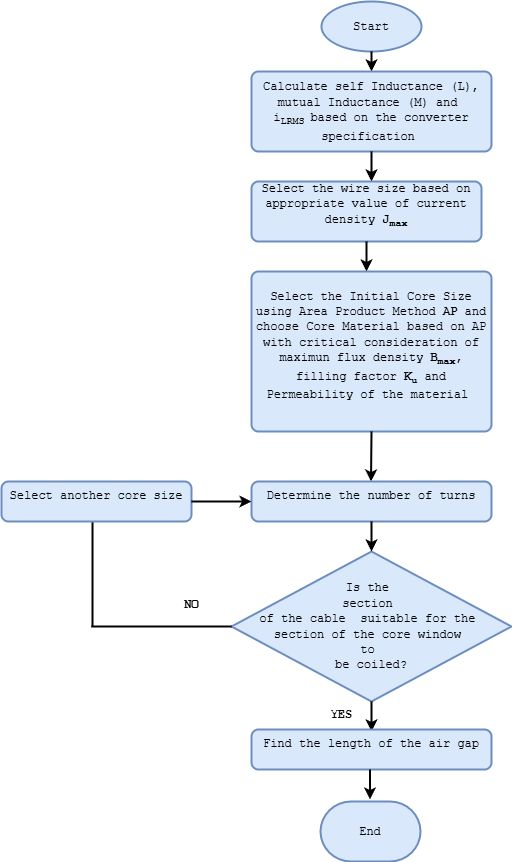

The diagram above was exported from draw.io. Its source (the exported page's mxGraphModel, read from the mxfile embedded in the PNG):
<mxGraphModel dx="1674" dy="738" grid="1" gridSize="10" guides="1" tooltips="1" connect="1" arrows="1" fold="1" page="1" pageScale="1" pageWidth="850" pageHeight="1100" math="0" shadow="0">
  <root>
    <mxCell id="0" />
    <mxCell id="1" parent="0" />
    <mxCell id="5N8Xr_oHVxpWMQ6N3FKR-1" value="" style="group" parent="1" connectable="0" vertex="1">
      <mxGeometry x="30" y="60" width="510" height="860" as="geometry" />
    </mxCell>
    <mxCell id="fVaIFExJAZtZOo9lzo8I-1" value="&lt;font face=&quot;Courier New&quot;&gt;Start&lt;/font&gt;" style="strokeWidth=2;html=1;shape=mxgraph.flowchart.start_1;whiteSpace=wrap;fillColor=#dae8fc;strokeColor=#6c8ebf;container=0;" parent="5N8Xr_oHVxpWMQ6N3FKR-1" vertex="1">
      <mxGeometry x="320" width="100" height="50" as="geometry" />
    </mxCell>
    <mxCell id="fVaIFExJAZtZOo9lzo8I-2" value="" style="endArrow=classic;html=1;rounded=0;exitX=0.5;exitY=1;exitDx=0;exitDy=0;exitPerimeter=0;strokeWidth=2;" parent="5N8Xr_oHVxpWMQ6N3FKR-1" source="fVaIFExJAZtZOo9lzo8I-1" edge="1">
      <mxGeometry width="50" height="50" relative="1" as="geometry">
        <mxPoint x="370" y="370" as="sourcePoint" />
        <mxPoint x="370" y="70" as="targetPoint" />
      </mxGeometry>
    </mxCell>
    <mxCell id="fVaIFExJAZtZOo9lzo8I-3" value="&lt;div&gt;&lt;font face=&quot;Courier New&quot;&gt;&lt;br&gt;&lt;/font&gt;&lt;/div&gt;&lt;font face=&quot;Courier New&quot;&gt;Calculate self Inductance (L), mutual Inductance (M) and&amp;nbsp; i&lt;sub&gt;LRMS&amp;nbsp;&lt;/sub&gt;based on the converter specification&lt;sub style=&quot;background-color: transparent; color: light-dark(rgb(0, 0, 0), rgb(255, 255, 255));&quot;&gt;&amp;nbsp;&lt;/sub&gt;&lt;/font&gt;&lt;p class=&quot;MsoNormal&quot;&gt;&lt;span lang=&quot;FR&quot;&gt;&lt;sub&gt;&lt;/sub&gt;&lt;/span&gt;&lt;/p&gt;" style="rounded=1;whiteSpace=wrap;html=1;absoluteArcSize=1;arcSize=14;strokeWidth=2;fillColor=#dae8fc;strokeColor=#6c8ebf;container=0;" parent="5N8Xr_oHVxpWMQ6N3FKR-1" vertex="1">
      <mxGeometry x="250" y="70" width="240" height="80" as="geometry" />
    </mxCell>
    <mxCell id="fVaIFExJAZtZOo9lzo8I-4" value="" style="endArrow=classic;html=1;rounded=0;exitX=0.5;exitY=1;exitDx=0;exitDy=0;exitPerimeter=0;strokeWidth=2;" parent="5N8Xr_oHVxpWMQ6N3FKR-1" source="fVaIFExJAZtZOo9lzo8I-3" edge="1">
      <mxGeometry width="50" height="50" relative="1" as="geometry">
        <mxPoint x="372" y="176" as="sourcePoint" />
        <mxPoint x="370" y="180" as="targetPoint" />
      </mxGeometry>
    </mxCell>
    <mxCell id="fVaIFExJAZtZOo9lzo8I-5" value="&lt;div&gt;&lt;font face=&quot;Courier New&quot;&gt;Select the wire size based on appropriate value of current density &lt;b&gt;J&lt;sub&gt;max&lt;/sub&gt;&lt;/b&gt;&lt;/font&gt;&lt;/div&gt;&lt;p class=&quot;MsoNormal&quot;&gt;&lt;span lang=&quot;FR&quot;&gt;&lt;sub&gt;&lt;/sub&gt;&lt;/span&gt;&lt;/p&gt;" style="rounded=1;whiteSpace=wrap;html=1;absoluteArcSize=1;arcSize=14;strokeWidth=2;fillColor=#dae8fc;strokeColor=#6c8ebf;container=0;" parent="5N8Xr_oHVxpWMQ6N3FKR-1" vertex="1">
      <mxGeometry x="250" y="180" width="230" height="60" as="geometry" />
    </mxCell>
    <mxCell id="fVaIFExJAZtZOo9lzo8I-6" value="" style="endArrow=classic;html=1;rounded=0;exitX=0.5;exitY=1;exitDx=0;exitDy=0;strokeWidth=2;" parent="5N8Xr_oHVxpWMQ6N3FKR-1" source="fVaIFExJAZtZOo9lzo8I-5" edge="1">
      <mxGeometry width="50" height="50" relative="1" as="geometry">
        <mxPoint x="370" y="360" as="sourcePoint" />
        <mxPoint x="365" y="270" as="targetPoint" />
      </mxGeometry>
    </mxCell>
    <mxCell id="fVaIFExJAZtZOo9lzo8I-7" value="&lt;div&gt;&lt;span style=&quot;background-color: transparent; color: light-dark(rgb(0, 0, 0), rgb(255, 255, 255)); font-family: &amp;quot;Courier New&amp;quot;;&quot;&gt;Select the Initial Core Size using Area Product Method&amp;nbsp;&lt;/span&gt;&lt;b style=&quot;background-color: transparent; color: light-dark(rgb(0, 0, 0), rgb(255, 255, 255)); font-family: &amp;quot;Courier New&amp;quot;;&quot;&gt;AP&amp;nbsp;&lt;/b&gt;&lt;font face=&quot;Courier New&quot;&gt;and choose Core Material based on AP with critical consideration of maximun flux density &lt;b&gt;B&lt;sub&gt;max&lt;/sub&gt;&lt;/b&gt;, filling factor &lt;b&gt;K&lt;sub&gt;u&lt;/sub&gt; &lt;/b&gt;and Permeability of the material&amp;nbsp;&lt;/font&gt;&lt;/div&gt;&lt;p class=&quot;MsoNormal&quot;&gt;&lt;span lang=&quot;FR&quot;&gt;&lt;sub&gt;&lt;/sub&gt;&lt;/span&gt;&lt;/p&gt;" style="rounded=1;whiteSpace=wrap;html=1;absoluteArcSize=1;arcSize=14;strokeWidth=2;fillColor=#dae8fc;strokeColor=#6c8ebf;container=0;" parent="5N8Xr_oHVxpWMQ6N3FKR-1" vertex="1">
      <mxGeometry x="250" y="270" width="240" height="160" as="geometry" />
    </mxCell>
    <mxCell id="fVaIFExJAZtZOo9lzo8I-10" value="" style="endArrow=classic;html=1;rounded=0;exitX=0.5;exitY=1;exitDx=0;exitDy=0;strokeWidth=2;" parent="5N8Xr_oHVxpWMQ6N3FKR-1" source="fVaIFExJAZtZOo9lzo8I-7" edge="1">
      <mxGeometry width="50" height="50" relative="1" as="geometry">
        <mxPoint x="369.5" y="450" as="sourcePoint" />
        <mxPoint x="369.5" y="480" as="targetPoint" />
      </mxGeometry>
    </mxCell>
    <mxCell id="fVaIFExJAZtZOo9lzo8I-11" value="&lt;div&gt;&lt;font face=&quot;Courier New&quot;&gt;Determine the number of turns&lt;/font&gt;&lt;/div&gt;&lt;p class=&quot;MsoNormal&quot;&gt;&lt;span lang=&quot;FR&quot;&gt;&lt;sub&gt;&lt;/sub&gt;&lt;/span&gt;&lt;/p&gt;" style="rounded=1;whiteSpace=wrap;html=1;absoluteArcSize=1;arcSize=14;strokeWidth=2;fillColor=#dae8fc;strokeColor=#6c8ebf;container=0;" parent="5N8Xr_oHVxpWMQ6N3FKR-1" vertex="1">
      <mxGeometry x="250" y="480" width="240" height="40" as="geometry" />
    </mxCell>
    <mxCell id="fVaIFExJAZtZOo9lzo8I-12" value="&lt;font face=&quot;Courier New&quot;&gt;Is the&amp;nbsp;&lt;/font&gt;&lt;div&gt;&lt;font face=&quot;Courier New&quot;&gt;section&amp;nbsp;&lt;/font&gt;&lt;div&gt;&lt;font face=&quot;Courier New&quot;&gt;of&amp;nbsp;&lt;/font&gt;&lt;span style=&quot;font-family: &amp;quot;Courier New&amp;quot;; background-color: transparent; color: light-dark(rgb(0, 0, 0), rgb(255, 255, 255));&quot;&gt;the&amp;nbsp;&lt;/span&gt;&lt;span style=&quot;font-family: &amp;quot;Courier New&amp;quot;; background-color: transparent; color: light-dark(rgb(0, 0, 0), rgb(255, 255, 255));&quot;&gt;cable&amp;nbsp;&lt;/span&gt;&lt;span style=&quot;font-family: &amp;quot;Courier New&amp;quot;; background-color: transparent; color: light-dark(rgb(0, 0, 0), rgb(255, 255, 255));&quot;&gt;&amp;nbsp;suitable for the&amp;nbsp;&lt;/span&gt;&lt;div&gt;&lt;div&gt;&lt;font face=&quot;Courier New&quot;&gt;section of the core window&amp;nbsp;&lt;/font&gt;&lt;/div&gt;&lt;div&gt;&lt;font face=&quot;Courier New&quot;&gt;to&amp;nbsp;&lt;/font&gt;&lt;/div&gt;&lt;div&gt;&lt;font face=&quot;Courier New&quot;&gt;be coiled?&lt;/font&gt;&lt;/div&gt;&lt;/div&gt;&lt;/div&gt;&lt;/div&gt;" style="strokeWidth=2;html=1;shape=mxgraph.flowchart.decision;whiteSpace=wrap;fillColor=#dae8fc;strokeColor=#6c8ebf;container=0;" parent="5N8Xr_oHVxpWMQ6N3FKR-1" vertex="1">
      <mxGeometry x="230" y="550" width="280" height="150" as="geometry" />
    </mxCell>
    <mxCell id="fVaIFExJAZtZOo9lzo8I-14" value="" style="endArrow=classic;html=1;rounded=0;exitX=0.5;exitY=1;exitDx=0;exitDy=0;exitPerimeter=0;strokeWidth=2;" parent="5N8Xr_oHVxpWMQ6N3FKR-1" source="fVaIFExJAZtZOo9lzo8I-12" edge="1">
      <mxGeometry width="50" height="50" relative="1" as="geometry">
        <mxPoint x="400" y="780" as="sourcePoint" />
        <mxPoint x="370" y="730" as="targetPoint" />
      </mxGeometry>
    </mxCell>
    <mxCell id="fVaIFExJAZtZOo9lzo8I-16" value="" style="endArrow=classic;html=1;rounded=0;strokeWidth=2;" parent="5N8Xr_oHVxpWMQ6N3FKR-1" target="fVaIFExJAZtZOo9lzo8I-12" edge="1">
      <mxGeometry width="50" height="50" relative="1" as="geometry">
        <mxPoint x="370" y="520" as="sourcePoint" />
        <mxPoint x="560" y="570" as="targetPoint" />
      </mxGeometry>
    </mxCell>
    <mxCell id="fVaIFExJAZtZOo9lzo8I-17" value="&lt;font face=&quot;Courier New&quot;&gt;&lt;b&gt;YES&lt;/b&gt;&lt;/font&gt;" style="text;html=1;align=center;verticalAlign=middle;resizable=0;points=[];autosize=1;strokeColor=none;fillColor=none;strokeWidth=2;container=0;" parent="5N8Xr_oHVxpWMQ6N3FKR-1" vertex="1">
      <mxGeometry x="315" y="698" width="50" height="30" as="geometry" />
    </mxCell>
    <mxCell id="fVaIFExJAZtZOo9lzo8I-18" value="&lt;div&gt;&lt;font face=&quot;Courier New&quot;&gt;Find the length of the air gap&lt;/font&gt;&lt;/div&gt;&lt;p class=&quot;MsoNormal&quot;&gt;&lt;span lang=&quot;FR&quot;&gt;&lt;sub&gt;&lt;/sub&gt;&lt;/span&gt;&lt;/p&gt;" style="rounded=1;whiteSpace=wrap;html=1;absoluteArcSize=1;arcSize=14;strokeWidth=2;fillColor=#dae8fc;strokeColor=#6c8ebf;container=0;" parent="5N8Xr_oHVxpWMQ6N3FKR-1" vertex="1">
      <mxGeometry x="250" y="728" width="240" height="40" as="geometry" />
    </mxCell>
    <mxCell id="fVaIFExJAZtZOo9lzo8I-19" value="" style="endArrow=none;html=1;rounded=0;exitX=0;exitY=0.5;exitDx=0;exitDy=0;exitPerimeter=0;startFill=0;strokeWidth=2;" parent="5N8Xr_oHVxpWMQ6N3FKR-1" source="fVaIFExJAZtZOo9lzo8I-12" edge="1">
      <mxGeometry width="50" height="50" relative="1" as="geometry">
        <mxPoint x="20" y="600" as="sourcePoint" />
        <mxPoint x="90" y="625" as="targetPoint" />
      </mxGeometry>
    </mxCell>
    <mxCell id="fVaIFExJAZtZOo9lzo8I-20" value="" style="endArrow=none;html=1;rounded=0;startFill=0;exitX=0.479;exitY=1;exitDx=0;exitDy=0;exitPerimeter=0;strokeWidth=2;" parent="5N8Xr_oHVxpWMQ6N3FKR-1" source="fVaIFExJAZtZOo9lzo8I-22" edge="1">
      <mxGeometry width="50" height="50" relative="1" as="geometry">
        <mxPoint x="91" y="530" as="sourcePoint" />
        <mxPoint x="91" y="625" as="targetPoint" />
      </mxGeometry>
    </mxCell>
    <mxCell id="fVaIFExJAZtZOo9lzo8I-21" value="&lt;font face=&quot;Courier New&quot;&gt;&lt;b&gt;NO&lt;/b&gt;&lt;/font&gt;" style="text;html=1;align=center;verticalAlign=middle;resizable=0;points=[];autosize=1;strokeColor=none;fillColor=none;strokeWidth=2;container=0;" parent="5N8Xr_oHVxpWMQ6N3FKR-1" vertex="1">
      <mxGeometry x="170" y="588" width="40" height="30" as="geometry" />
    </mxCell>
    <mxCell id="fVaIFExJAZtZOo9lzo8I-22" value="&lt;div&gt;&lt;font face=&quot;Courier New&quot;&gt;Select another core size&lt;/font&gt;&lt;/div&gt;&lt;p class=&quot;MsoNormal&quot;&gt;&lt;span lang=&quot;FR&quot;&gt;&lt;sub&gt;&lt;/sub&gt;&lt;/span&gt;&lt;/p&gt;" style="rounded=1;whiteSpace=wrap;html=1;absoluteArcSize=1;arcSize=14;strokeWidth=2;fillColor=#dae8fc;strokeColor=#6c8ebf;container=0;" parent="5N8Xr_oHVxpWMQ6N3FKR-1" vertex="1">
      <mxGeometry y="480" width="190" height="40" as="geometry" />
    </mxCell>
    <mxCell id="fVaIFExJAZtZOo9lzo8I-23" value="" style="endArrow=classic;html=1;rounded=0;exitX=1;exitY=0.5;exitDx=0;exitDy=0;strokeWidth=2;" parent="5N8Xr_oHVxpWMQ6N3FKR-1" source="fVaIFExJAZtZOo9lzo8I-22" target="fVaIFExJAZtZOo9lzo8I-11" edge="1">
      <mxGeometry width="50" height="50" relative="1" as="geometry">
        <mxPoint x="370" y="510" as="sourcePoint" />
        <mxPoint x="420" y="460" as="targetPoint" />
      </mxGeometry>
    </mxCell>
    <mxCell id="fVaIFExJAZtZOo9lzo8I-25" value="" style="endArrow=classic;html=1;rounded=0;strokeWidth=2;" parent="5N8Xr_oHVxpWMQ6N3FKR-1" edge="1">
      <mxGeometry width="50" height="50" relative="1" as="geometry">
        <mxPoint x="368.5" y="768" as="sourcePoint" />
        <mxPoint x="368.5" y="798" as="targetPoint" />
      </mxGeometry>
    </mxCell>
    <mxCell id="fVaIFExJAZtZOo9lzo8I-27" value="&lt;font face=&quot;Courier New&quot;&gt;End&lt;/font&gt;" style="strokeWidth=2;html=1;shape=mxgraph.flowchart.terminator;whiteSpace=wrap;fillColor=#dae8fc;strokeColor=#6c8ebf;container=0;" parent="5N8Xr_oHVxpWMQ6N3FKR-1" vertex="1">
      <mxGeometry x="319" y="800" width="100" height="60" as="geometry" />
    </mxCell>
  </root>
</mxGraphModel>